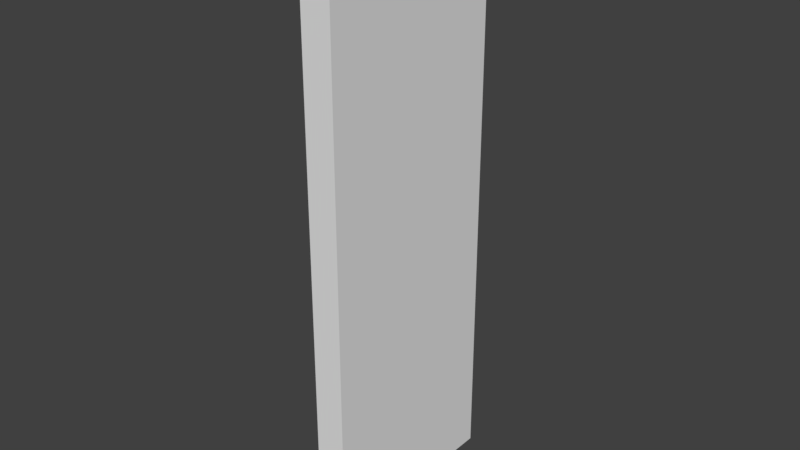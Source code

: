 # Source: door-panel-l-1.5x2.blend  (saved by Blender 2.78.0; exported with 4.5.12 LTS)
import bpy
from mathutils import Matrix  # noqa: F401  (used for matrix-valued properties, if any)

bpy.ops.wm.read_factory_settings(use_empty=True)
scene = bpy.context.scene
scene.name = 'Scene'

# ---- collections
col_collection_1 = bpy.data.collections.new('Collection 1'); scene.collection.children.link(col_collection_1)

# ---- world
world_world = bpy.data.worlds.new('World'); scene.world = world_world
world_world.color = (0.05088, 0.05088, 0.05088)
world_world.use_sun_shadow = False
world_world.sun_shadow_jitter_overblur = 0.0
world_world.cycles.sampling_method = 'MANUAL'

# ---- meshes
me_cube_005 = bpy.data.meshes.new('Cube.005')
me_cube_005.from_pydata([(-1.0, -1.0, -1.0), (-1.0, -1.0, 0.9), (-1.0, 1.0, -1.0), (-1.0, 1.0, 0.9), (1.0, -1.0, -1.0), (1.0, -1.0, 0.9), (1.0, 1.0, -1.0), (1.0, 1.0, 0.9)], [], [(0, 1, 3, 2), (2, 3, 7, 6), (6, 7, 5, 4), (4, 5, 1, 0), (2, 6, 4, 0), (7, 3, 1, 5)])
me_cube_005.use_remesh_preserve_volume = False
me_cube_005.use_remesh_preserve_attributes = False
me_cube_005.use_mirror_vertex_groups = False
me_cube_005.update()

# ---- objects
ob_cube_004 = bpy.data.objects.new('Cube.004', me_cube_005)

# ---- transforms, parenting, visibility, modifiers, constraints
ob_cube_004.location = (0.075, -1.075, 1.0)
ob_cube_004.scale = (0.05, 0.325, 1.0)
ob_cube_004.lineart.crease_threshold = 0.0

# ---- collection membership
col_collection_1.objects.link(ob_cube_004)

# ---- scene / render settings (as saved in the file)
scene.frame_start = 1; scene.frame_end = 250; scene.frame_set(1)
scene.render.engine = 'BLENDER_EEVEE_NEXT'
scene.render.resolution_percentage = 50
scene.render.dither_intensity = 0.0
scene.cycles.use_denoising = False
scene.cycles.samples = 128
scene.cycles.sampling_pattern = 'TABULATED_SOBOL'
scene.cycles.light_sampling_threshold = 0.0
scene.cycles.use_adaptive_sampling = False
scene.cycles.use_light_tree = False
scene.cycles.blur_glossy = 0.0
scene.cycles.sample_clamp_indirect = 0.0
scene.view_settings.view_transform = 'Standard'
bpy.context.view_layer.update()

# ---- added for rendering (the .blend has no active camera and no usable light): camera, sun
cam_auto = bpy.data.cameras.new('AutoCamera')
cam_auto.lens = 50.0
cam_auto.sensor_width = 36.0
cam_auto.clip_end = 1000.0
ob_auto_camera = bpy.data.objects.new('AutoCamera', cam_auto)
scene.collection.objects.link(ob_auto_camera)
ob_auto_camera.location = (1.93525, -3.3073, 2.4382)
ob_auto_camera.rotation_euler = (1.09748, -7.21219e-08, 0.694738)
scene.camera = ob_auto_camera
light_auto_sun = bpy.data.lights.new('AutoSun', 'SUN')
light_auto_sun.energy = 3.0
light_auto_sun.angle = 0.0523599
ob_auto_sun = bpy.data.objects.new('AutoSun', light_auto_sun)
scene.collection.objects.link(ob_auto_sun)
ob_auto_sun.rotation_euler = (0.872665, 0.174533, 0.523599)
bpy.context.view_layer.update()
